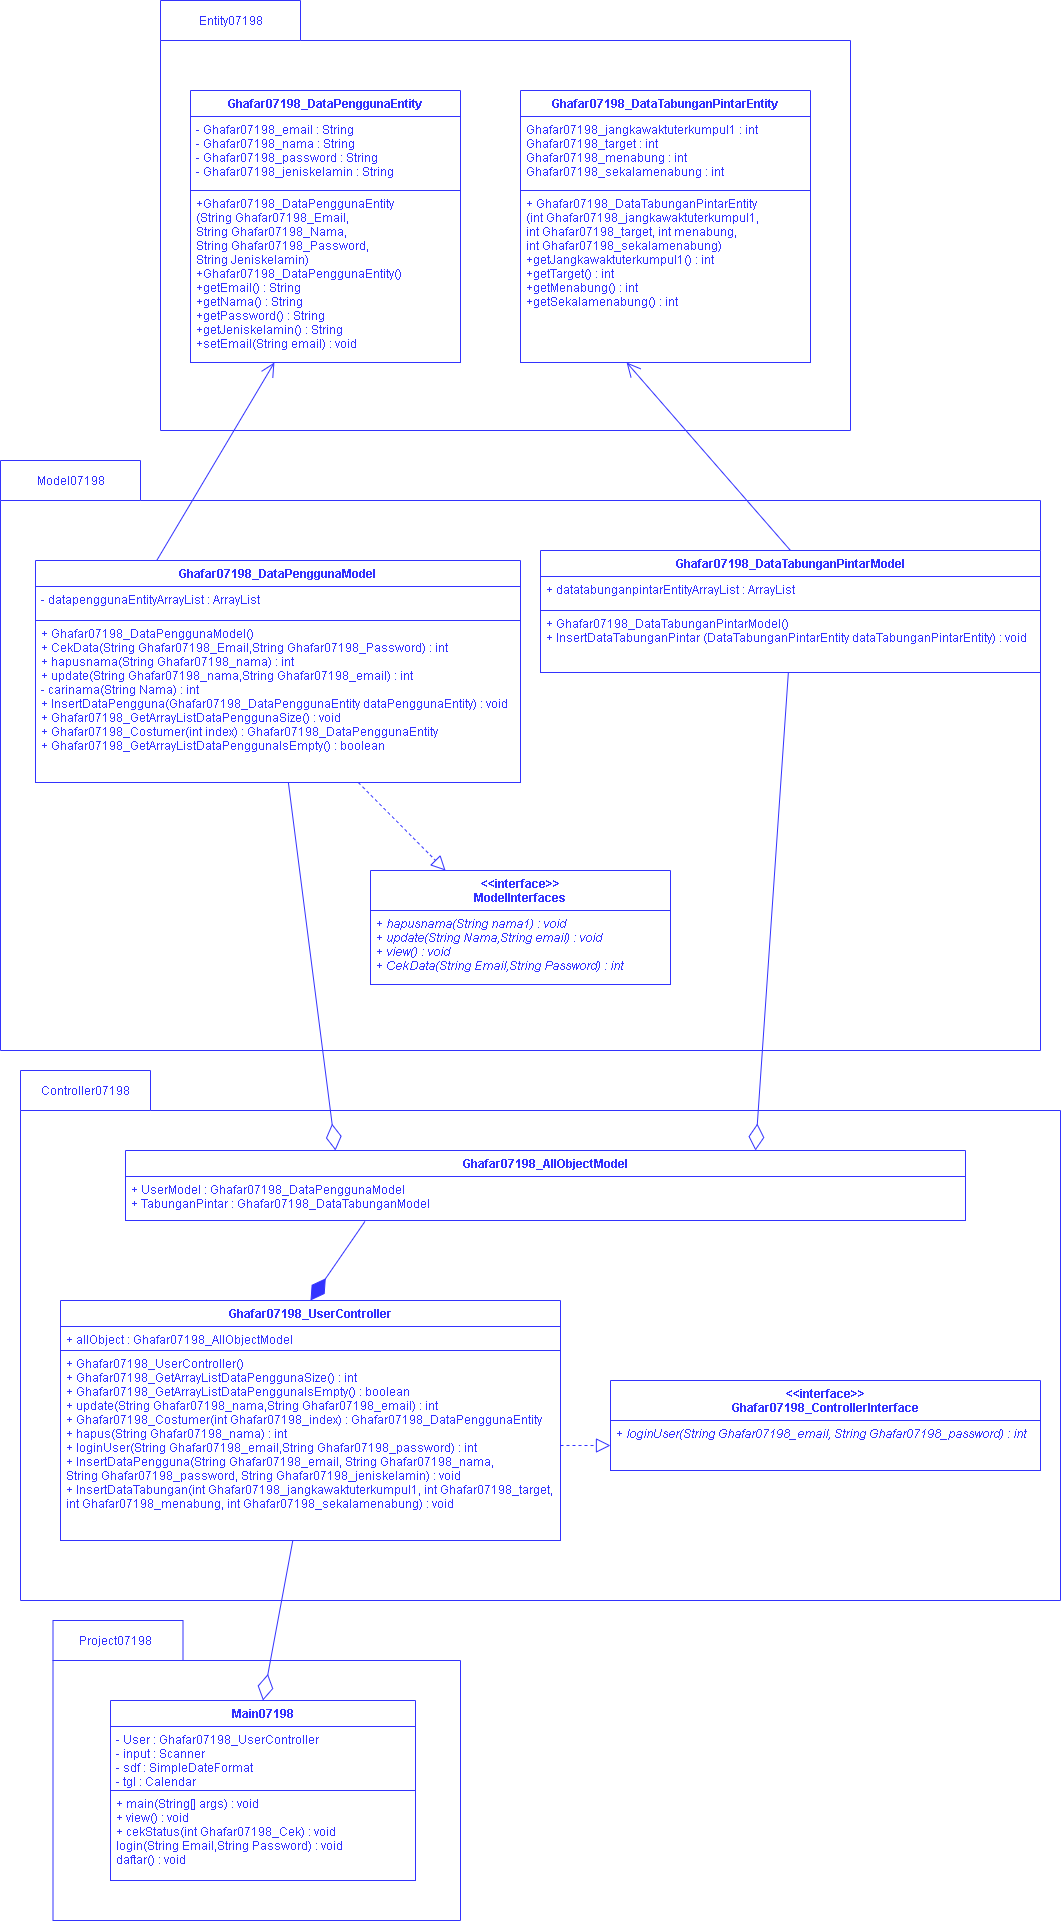

The diagram above was exported from draw.io. Its source (the exported page's mxGraphModel, read from the mxfile embedded in the PNG):
<mxGraphModel dx="1936" dy="636" grid="1" gridSize="10" guides="1" tooltips="1" connect="1" arrows="1" fold="1" page="1" pageScale="1" pageWidth="850" pageHeight="1100" math="0" shadow="0">
  <root>
    <mxCell id="0" />
    <mxCell id="1" parent="0" />
    <mxCell id="mm7w4Q1zZ4GuDYfAY9xb-1" value="" style="shape=folder;fontStyle=1;spacingTop=10;tabWidth=140;tabHeight=40;tabPosition=left;html=1;strokeColor=#3333FF;" parent="1" vertex="1">
      <mxGeometry x="-40" y="110" width="690" height="430" as="geometry" />
    </mxCell>
    <mxCell id="mm7w4Q1zZ4GuDYfAY9xb-2" value="&lt;font color=&quot;#3333ff&quot;&gt;Entity07198&lt;/font&gt;" style="text;html=1;align=center;verticalAlign=middle;resizable=0;points=[];autosize=1;strokeColor=#FFFFFF;" parent="1" vertex="1">
      <mxGeometry x="-10" y="120" width="80" height="20" as="geometry" />
    </mxCell>
    <mxCell id="mm7w4Q1zZ4GuDYfAY9xb-3" value="Ghafar07198_DataPenggunaEntity" style="swimlane;fontStyle=1;align=center;verticalAlign=top;childLayout=stackLayout;horizontal=1;startSize=26;horizontalStack=0;resizeParent=1;resizeParentMax=0;resizeLast=0;collapsible=1;marginBottom=0;strokeColor=#3333FF;fontColor=#3333FF;" parent="1" vertex="1">
      <mxGeometry x="-10" y="200" width="270" height="272" as="geometry" />
    </mxCell>
    <mxCell id="mm7w4Q1zZ4GuDYfAY9xb-4" value="- Ghafar07198_email : String&#10;- Ghafar07198_nama : String&#10;- Ghafar07198_password : String&#10;- Ghafar07198_jeniskelamin : String" style="text;fillColor=none;align=left;verticalAlign=top;spacingLeft=4;spacingRight=4;overflow=hidden;rotatable=0;points=[[0,0.5],[1,0.5]];portConstraint=eastwest;strokeColor=#3333FF;fontColor=#3333FF;" parent="mm7w4Q1zZ4GuDYfAY9xb-3" vertex="1">
      <mxGeometry y="26" width="270" height="74" as="geometry" />
    </mxCell>
    <mxCell id="mm7w4Q1zZ4GuDYfAY9xb-6" value="+Ghafar07198_DataPenggunaEntity&#10;(String Ghafar07198_Email, &#10;String Ghafar07198_Nama, &#10;String Ghafar07198_Password, &#10;String Jeniskelamin)&#10;+Ghafar07198_DataPenggunaEntity()&#10;+getEmail() : String&#10;+getNama() : String&#10;+getPassword() : String&#10;+getJeniskelamin() : String&#10;+setEmail(String email) : void" style="text;fillColor=none;align=left;verticalAlign=top;spacingLeft=4;spacingRight=4;overflow=hidden;rotatable=0;points=[[0,0.5],[1,0.5]];portConstraint=eastwest;strokeColor=#3333FF;fontColor=#3333FF;" parent="mm7w4Q1zZ4GuDYfAY9xb-3" vertex="1">
      <mxGeometry y="100" width="270" height="172" as="geometry" />
    </mxCell>
    <mxCell id="mm7w4Q1zZ4GuDYfAY9xb-7" value="Ghafar07198_DataTabunganPintarEntity" style="swimlane;fontStyle=1;align=center;verticalAlign=top;childLayout=stackLayout;horizontal=1;startSize=26;horizontalStack=0;resizeParent=1;resizeParentMax=0;resizeLast=0;collapsible=1;marginBottom=0;strokeColor=#3333FF;fontColor=#3333FF;" parent="1" vertex="1">
      <mxGeometry x="320" y="200" width="290" height="272" as="geometry" />
    </mxCell>
    <mxCell id="mm7w4Q1zZ4GuDYfAY9xb-8" value="Ghafar07198_jangkawaktuterkumpul1 : int&#10;Ghafar07198_target : int&#10;Ghafar07198_menabung : int&#10;Ghafar07198_sekalamenabung : int" style="text;fillColor=none;align=left;verticalAlign=top;spacingLeft=4;spacingRight=4;overflow=hidden;rotatable=0;points=[[0,0.5],[1,0.5]];portConstraint=eastwest;strokeColor=#3333FF;fontColor=#3333FF;" parent="mm7w4Q1zZ4GuDYfAY9xb-7" vertex="1">
      <mxGeometry y="26" width="290" height="74" as="geometry" />
    </mxCell>
    <mxCell id="mm7w4Q1zZ4GuDYfAY9xb-10" value="+ Ghafar07198_DataTabunganPintarEntity&#10;(int Ghafar07198_jangkawaktuterkumpul1, &#10;int Ghafar07198_target, int menabung, &#10;int Ghafar07198_sekalamenabung)&#10;+getJangkawaktuterkumpul1() : int &#10;+getTarget() : int&#10;+getMenabung() : int&#10;+getSekalamenabung() : int" style="text;fillColor=none;align=left;verticalAlign=top;spacingLeft=4;spacingRight=4;overflow=hidden;rotatable=0;points=[[0,0.5],[1,0.5]];portConstraint=eastwest;strokeColor=#3333FF;fontColor=#3333FF;" parent="mm7w4Q1zZ4GuDYfAY9xb-7" vertex="1">
      <mxGeometry y="100" width="290" height="172" as="geometry" />
    </mxCell>
    <mxCell id="mm7w4Q1zZ4GuDYfAY9xb-11" value="" style="shape=folder;fontStyle=1;spacingTop=10;tabWidth=140;tabHeight=40;tabPosition=left;html=1;strokeColor=#3333FF;" parent="1" vertex="1">
      <mxGeometry x="-200" y="570" width="1040" height="590" as="geometry" />
    </mxCell>
    <mxCell id="mm7w4Q1zZ4GuDYfAY9xb-12" value="&lt;font color=&quot;#3333ff&quot;&gt;Model07198&lt;/font&gt;" style="text;html=1;align=center;verticalAlign=middle;resizable=0;points=[];autosize=1;strokeColor=#FFFFFF;" parent="1" vertex="1">
      <mxGeometry x="-170" y="580" width="80" height="20" as="geometry" />
    </mxCell>
    <mxCell id="mm7w4Q1zZ4GuDYfAY9xb-17" value="Ghafar07198_DataTabunganPintarModel" style="swimlane;fontStyle=1;align=center;verticalAlign=top;childLayout=stackLayout;horizontal=1;startSize=26;horizontalStack=0;resizeParent=1;resizeParentMax=0;resizeLast=0;collapsible=1;marginBottom=0;strokeColor=#3333FF;fontColor=#3333FF;" parent="1" vertex="1">
      <mxGeometry x="340" y="660" width="500" height="122" as="geometry" />
    </mxCell>
    <mxCell id="mm7w4Q1zZ4GuDYfAY9xb-18" value="+ datatabunganpintarEntityArrayList : ArrayList" style="text;fillColor=none;align=left;verticalAlign=top;spacingLeft=4;spacingRight=4;overflow=hidden;rotatable=0;points=[[0,0.5],[1,0.5]];portConstraint=eastwest;strokeColor=#3333FF;fontColor=#3333FF;" parent="mm7w4Q1zZ4GuDYfAY9xb-17" vertex="1">
      <mxGeometry y="26" width="500" height="34" as="geometry" />
    </mxCell>
    <mxCell id="mm7w4Q1zZ4GuDYfAY9xb-20" value="+ Ghafar07198_DataTabunganPintarModel()&#10;+ InsertDataTabunganPintar (DataTabunganPintarEntity dataTabunganPintarEntity) : void" style="text;fillColor=none;align=left;verticalAlign=top;spacingLeft=4;spacingRight=4;overflow=hidden;rotatable=0;points=[[0,0.5],[1,0.5]];portConstraint=eastwest;strokeColor=#3333FF;fontColor=#3333FF;" parent="mm7w4Q1zZ4GuDYfAY9xb-17" vertex="1">
      <mxGeometry y="60" width="500" height="62" as="geometry" />
    </mxCell>
    <mxCell id="mm7w4Q1zZ4GuDYfAY9xb-13" value="Ghafar07198_DataPenggunaModel" style="swimlane;fontStyle=1;align=center;verticalAlign=top;childLayout=stackLayout;horizontal=1;startSize=26;horizontalStack=0;resizeParent=1;resizeParentMax=0;resizeLast=0;collapsible=1;marginBottom=0;strokeColor=#3333FF;fontColor=#3333FF;" parent="1" vertex="1">
      <mxGeometry x="-165" y="670" width="485" height="222" as="geometry" />
    </mxCell>
    <mxCell id="mm7w4Q1zZ4GuDYfAY9xb-14" value="- datapenggunaEntityArrayList : ArrayList" style="text;fillColor=none;align=left;verticalAlign=top;spacingLeft=4;spacingRight=4;overflow=hidden;rotatable=0;points=[[0,0.5],[1,0.5]];portConstraint=eastwest;strokeColor=#3333FF;fontColor=#3333FF;" parent="mm7w4Q1zZ4GuDYfAY9xb-13" vertex="1">
      <mxGeometry y="26" width="485" height="34" as="geometry" />
    </mxCell>
    <mxCell id="mm7w4Q1zZ4GuDYfAY9xb-16" value="+ Ghafar07198_DataPenggunaModel()&#10;+ CekData(String Ghafar07198_Email,String Ghafar07198_Password) : int&#10;+ hapusnama(String Ghafar07198_nama) : int&#10;+ update(String Ghafar07198_nama,String Ghafar07198_email) : int&#10;- carinama(String Nama) : int&#10;+ InsertDataPengguna(Ghafar07198_DataPenggunaEntity dataPenggunaEntity) : void&#10;+ Ghafar07198_GetArrayListDataPenggunaSize() : void&#10;+ Ghafar07198_Costumer(int index) : Ghafar07198_DataPenggunaEntity&#10;+ Ghafar07198_GetArrayListDataPenggunaIsEmpty() : boolean" style="text;fillColor=none;align=left;verticalAlign=top;spacingLeft=4;spacingRight=4;overflow=hidden;rotatable=0;points=[[0,0.5],[1,0.5]];portConstraint=eastwest;strokeColor=#3333FF;fontColor=#3333FF;" parent="mm7w4Q1zZ4GuDYfAY9xb-13" vertex="1">
      <mxGeometry y="60" width="485" height="162" as="geometry" />
    </mxCell>
    <mxCell id="mm7w4Q1zZ4GuDYfAY9xb-21" value="&lt;&lt;interface&gt;&gt;&#10;ModelInterfaces&#10;" style="swimlane;fontStyle=1;align=center;verticalAlign=top;childLayout=stackLayout;horizontal=1;startSize=40;horizontalStack=0;resizeParent=1;resizeParentMax=0;resizeLast=0;collapsible=1;marginBottom=0;strokeColor=#3333FF;fontColor=#3333FF;" parent="1" vertex="1">
      <mxGeometry x="170" y="980" width="300" height="114" as="geometry" />
    </mxCell>
    <mxCell id="mm7w4Q1zZ4GuDYfAY9xb-22" value="+ hapusnama(String nama1) : void&#10;+ update(String Nama,String email) : void&#10;+ view() : void&#10;+ CekData(String Email,String Password) : int" style="text;fillColor=none;align=left;verticalAlign=top;spacingLeft=4;spacingRight=4;overflow=hidden;rotatable=0;points=[[0,0.5],[1,0.5]];portConstraint=eastwest;strokeColor=#3333FF;fontColor=#3333FF;fontStyle=2" parent="mm7w4Q1zZ4GuDYfAY9xb-21" vertex="1">
      <mxGeometry y="40" width="300" height="74" as="geometry" />
    </mxCell>
    <mxCell id="mm7w4Q1zZ4GuDYfAY9xb-25" value="" style="shape=folder;fontStyle=1;spacingTop=10;tabWidth=130;tabHeight=40;tabPosition=left;html=1;strokeColor=#3333FF;" parent="1" vertex="1">
      <mxGeometry x="-147.5" y="1730" width="407.5" height="300" as="geometry" />
    </mxCell>
    <mxCell id="mm7w4Q1zZ4GuDYfAY9xb-26" value="&lt;font color=&quot;#3333ff&quot;&gt;Project07198&lt;/font&gt;" style="text;html=1;align=center;verticalAlign=middle;resizable=0;points=[];autosize=1;strokeColor=#FFFFFF;" parent="1" vertex="1">
      <mxGeometry x="-130" y="1740" width="90" height="20" as="geometry" />
    </mxCell>
    <mxCell id="mm7w4Q1zZ4GuDYfAY9xb-31" value="" style="endArrow=open;endFill=1;endSize=12;html=1;exitX=0.25;exitY=0;exitDx=0;exitDy=0;strokeColor=#3333FF;" parent="1" source="mm7w4Q1zZ4GuDYfAY9xb-13" target="mm7w4Q1zZ4GuDYfAY9xb-6" edge="1">
      <mxGeometry width="160" relative="1" as="geometry">
        <mxPoint x="270" y="520" as="sourcePoint" />
        <mxPoint x="430" y="520" as="targetPoint" />
      </mxGeometry>
    </mxCell>
    <mxCell id="mm7w4Q1zZ4GuDYfAY9xb-32" value="" style="endArrow=open;endFill=1;endSize=12;html=1;entryX=0.366;entryY=1;entryDx=0;entryDy=0;entryPerimeter=0;exitX=0.5;exitY=0;exitDx=0;exitDy=0;strokeColor=#3333FF;" parent="1" source="mm7w4Q1zZ4GuDYfAY9xb-17" target="mm7w4Q1zZ4GuDYfAY9xb-10" edge="1">
      <mxGeometry width="160" relative="1" as="geometry">
        <mxPoint x="270" y="520" as="sourcePoint" />
        <mxPoint x="430" y="520" as="targetPoint" />
      </mxGeometry>
    </mxCell>
    <mxCell id="mm7w4Q1zZ4GuDYfAY9xb-33" value="" style="endArrow=block;dashed=1;endFill=0;endSize=12;html=1;entryX=0.25;entryY=0;entryDx=0;entryDy=0;strokeColor=#3333FF;" parent="1" source="mm7w4Q1zZ4GuDYfAY9xb-16" target="mm7w4Q1zZ4GuDYfAY9xb-21" edge="1">
      <mxGeometry width="160" relative="1" as="geometry">
        <mxPoint x="270" y="930" as="sourcePoint" />
        <mxPoint x="430" y="930" as="targetPoint" />
      </mxGeometry>
    </mxCell>
    <mxCell id="7U98EiiLDH4QQl49lA8P-1" value="" style="shape=folder;fontStyle=1;spacingTop=10;tabWidth=130;tabHeight=40;tabPosition=left;html=1;strokeColor=#3333FF;" vertex="1" parent="1">
      <mxGeometry x="-180" y="1180" width="1040" height="530" as="geometry" />
    </mxCell>
    <mxCell id="7U98EiiLDH4QQl49lA8P-17" value="" style="endArrow=diamondThin;endFill=1;endSize=24;html=1;entryX=0.5;entryY=0;entryDx=0;entryDy=0;strokeColor=#3333FF;exitX=0.285;exitY=1.023;exitDx=0;exitDy=0;exitPerimeter=0;" edge="1" parent="1" source="7U98EiiLDH4QQl49lA8P-8" target="7U98EiiLDH4QQl49lA8P-13">
      <mxGeometry width="160" relative="1" as="geometry">
        <mxPoint x="180" y="1310" as="sourcePoint" />
        <mxPoint x="440" y="1330" as="targetPoint" />
      </mxGeometry>
    </mxCell>
    <mxCell id="7U98EiiLDH4QQl49lA8P-18" value="" style="endArrow=block;dashed=1;endFill=0;endSize=12;html=1;entryX=0;entryY=0.5;entryDx=0;entryDy=0;strokeColor=#3333FF;exitX=1;exitY=0.5;exitDx=0;exitDy=0;" edge="1" parent="1" source="7U98EiiLDH4QQl49lA8P-16" target="7U98EiiLDH4QQl49lA8P-12">
      <mxGeometry width="160" relative="1" as="geometry">
        <mxPoint x="350" y="1455" as="sourcePoint" />
        <mxPoint x="440" y="1430" as="targetPoint" />
      </mxGeometry>
    </mxCell>
    <mxCell id="7U98EiiLDH4QQl49lA8P-19" value="" style="endArrow=diamondThin;endFill=0;endSize=24;html=1;entryX=0.5;entryY=0;entryDx=0;entryDy=0;strokeColor=#3333FF;" edge="1" parent="1" source="7U98EiiLDH4QQl49lA8P-16" target="mm7w4Q1zZ4GuDYfAY9xb-27">
      <mxGeometry width="160" relative="1" as="geometry">
        <mxPoint x="280" y="1690" as="sourcePoint" />
        <mxPoint x="440" y="1690" as="targetPoint" />
      </mxGeometry>
    </mxCell>
    <mxCell id="7U98EiiLDH4QQl49lA8P-20" value="Controller07198" style="text;html=1;align=center;verticalAlign=middle;resizable=0;points=[];autosize=1;fontColor=#3333FF;" vertex="1" parent="1">
      <mxGeometry x="-165" y="1190" width="100" height="20" as="geometry" />
    </mxCell>
    <mxCell id="7U98EiiLDH4QQl49lA8P-13" value="Ghafar07198_UserController" style="swimlane;fontStyle=1;align=center;verticalAlign=top;childLayout=stackLayout;horizontal=1;startSize=26;horizontalStack=0;resizeParent=1;resizeParentMax=0;resizeLast=0;collapsible=1;marginBottom=0;strokeColor=#3333FF;fontColor=#3333FF;" vertex="1" parent="1">
      <mxGeometry x="-140" y="1410" width="500" height="240" as="geometry" />
    </mxCell>
    <mxCell id="7U98EiiLDH4QQl49lA8P-14" value="+ allObject : Ghafar07198_AllObjectModel" style="text;fillColor=none;align=left;verticalAlign=top;spacingLeft=4;spacingRight=4;overflow=hidden;rotatable=0;points=[[0,0.5],[1,0.5]];portConstraint=eastwest;strokeColor=#3333FF;fontColor=#3333FF;" vertex="1" parent="7U98EiiLDH4QQl49lA8P-13">
      <mxGeometry y="26" width="500" height="24" as="geometry" />
    </mxCell>
    <mxCell id="7U98EiiLDH4QQl49lA8P-16" value="+ Ghafar07198_UserController() &#10;+ Ghafar07198_GetArrayListDataPenggunaSize() : int&#10;+ Ghafar07198_GetArrayListDataPenggunaIsEmpty() : boolean&#10;+ update(String Ghafar07198_nama,String Ghafar07198_email) : int&#10;+ Ghafar07198_Costumer(int Ghafar07198_index) : Ghafar07198_DataPenggunaEntity&#10;+ hapus(String Ghafar07198_nama) : int&#10;+ loginUser(String Ghafar07198_email,String Ghafar07198_password) : int&#10;+ InsertDataPengguna(String Ghafar07198_email, String Ghafar07198_nama, &#10;String Ghafar07198_password, String Ghafar07198_jeniskelamin) : void&#10;+ InsertDataTabungan(int Ghafar07198_jangkawaktuterkumpul1, int Ghafar07198_target, &#10;int Ghafar07198_menabung, int Ghafar07198_sekalamenabung) : void" style="text;fillColor=none;align=left;verticalAlign=top;spacingLeft=4;spacingRight=4;overflow=hidden;rotatable=0;points=[[0,0.5],[1,0.5]];portConstraint=eastwest;strokeColor=#3333FF;fontColor=#3333FF;" vertex="1" parent="7U98EiiLDH4QQl49lA8P-13">
      <mxGeometry y="50" width="500" height="190" as="geometry" />
    </mxCell>
    <mxCell id="7U98EiiLDH4QQl49lA8P-9" value="&lt;&lt;interface&gt;&gt;&#10;Ghafar07198_ControllerInterface&#10;" style="swimlane;fontStyle=1;align=center;verticalAlign=top;childLayout=stackLayout;horizontal=1;startSize=40;horizontalStack=0;resizeParent=1;resizeParentMax=0;resizeLast=0;collapsible=1;marginBottom=0;strokeColor=#3333FF;fontColor=#3333FF;" vertex="1" parent="1">
      <mxGeometry x="410" y="1490" width="430" height="90" as="geometry" />
    </mxCell>
    <mxCell id="7U98EiiLDH4QQl49lA8P-12" value="+ loginUser(String Ghafar07198_email, String Ghafar07198_password) : int" style="text;fillColor=none;align=left;verticalAlign=top;spacingLeft=4;spacingRight=4;overflow=hidden;rotatable=0;points=[[0,0.5],[1,0.5]];portConstraint=eastwest;strokeColor=#3333FF;fontColor=#3333FF;fontStyle=2" vertex="1" parent="7U98EiiLDH4QQl49lA8P-9">
      <mxGeometry y="40" width="430" height="50" as="geometry" />
    </mxCell>
    <mxCell id="mm7w4Q1zZ4GuDYfAY9xb-27" value="Main07198" style="swimlane;fontStyle=1;align=center;verticalAlign=top;childLayout=stackLayout;horizontal=1;startSize=26;horizontalStack=0;resizeParent=1;resizeParentMax=0;resizeLast=0;collapsible=1;marginBottom=0;strokeColor=#3333FF;fontColor=#3333FF;" parent="1" vertex="1">
      <mxGeometry x="-90" y="1810" width="305" height="180" as="geometry" />
    </mxCell>
    <mxCell id="mm7w4Q1zZ4GuDYfAY9xb-28" value="- User : Ghafar07198_UserController&#10;- input : Scanner&#10;- sdf : SimpleDateFormat&#10;- tgl : Calendar" style="text;fillColor=none;align=left;verticalAlign=top;spacingLeft=4;spacingRight=4;overflow=hidden;rotatable=0;points=[[0,0.5],[1,0.5]];portConstraint=eastwest;strokeColor=#3333FF;fontColor=#3333FF;" parent="mm7w4Q1zZ4GuDYfAY9xb-27" vertex="1">
      <mxGeometry y="26" width="305" height="64" as="geometry" />
    </mxCell>
    <mxCell id="mm7w4Q1zZ4GuDYfAY9xb-30" value="+ main(String[] args) : void&#10;+ view() : void&#10;+ cekStatus(int Ghafar07198_Cek) : void&#10;login(String Email,String Password) : void&#10;daftar() : void " style="text;fillColor=none;align=left;verticalAlign=top;spacingLeft=4;spacingRight=4;overflow=hidden;rotatable=0;points=[[0,0.5],[1,0.5]];portConstraint=eastwest;strokeColor=#3333FF;fontColor=#3333FF;" parent="mm7w4Q1zZ4GuDYfAY9xb-27" vertex="1">
      <mxGeometry y="90" width="305" height="90" as="geometry" />
    </mxCell>
    <mxCell id="7U98EiiLDH4QQl49lA8P-22" value="" style="endArrow=diamondThin;endFill=0;endSize=24;html=1;strokeColor=#3333FF;fontColor=#3333FF;entryX=0.25;entryY=0;entryDx=0;entryDy=0;" edge="1" parent="1" source="mm7w4Q1zZ4GuDYfAY9xb-16" target="7U98EiiLDH4QQl49lA8P-5">
      <mxGeometry width="160" relative="1" as="geometry">
        <mxPoint x="-33" y="900" as="sourcePoint" />
        <mxPoint x="330" y="1060" as="targetPoint" />
      </mxGeometry>
    </mxCell>
    <mxCell id="7U98EiiLDH4QQl49lA8P-5" value="Ghafar07198_AllObjectModel" style="swimlane;fontStyle=1;align=center;verticalAlign=top;childLayout=stackLayout;horizontal=1;startSize=26;horizontalStack=0;resizeParent=1;resizeParentMax=0;resizeLast=0;collapsible=1;marginBottom=0;strokeColor=#3333FF;fontColor=#3333FF;" vertex="1" parent="1">
      <mxGeometry x="-75" y="1260" width="840" height="70" as="geometry" />
    </mxCell>
    <mxCell id="7U98EiiLDH4QQl49lA8P-8" value="+ UserModel : Ghafar07198_DataPenggunaModel&#10;+ TabunganPintar : Ghafar07198_DataTabunganModel" style="text;fillColor=none;align=left;verticalAlign=top;spacingLeft=4;spacingRight=4;overflow=hidden;rotatable=0;points=[[0,0.5],[1,0.5]];portConstraint=eastwest;strokeColor=#3333FF;fontColor=#3333FF;" vertex="1" parent="7U98EiiLDH4QQl49lA8P-5">
      <mxGeometry y="26" width="840" height="44" as="geometry" />
    </mxCell>
    <mxCell id="7U98EiiLDH4QQl49lA8P-23" value="" style="endArrow=diamondThin;endFill=0;endSize=24;html=1;strokeColor=#3333FF;fontColor=#3333FF;entryX=0.75;entryY=0;entryDx=0;entryDy=0;" edge="1" parent="1" source="mm7w4Q1zZ4GuDYfAY9xb-20" target="7U98EiiLDH4QQl49lA8P-5">
      <mxGeometry width="160" relative="1" as="geometry">
        <mxPoint x="170" y="1020" as="sourcePoint" />
        <mxPoint x="330" y="1020" as="targetPoint" />
      </mxGeometry>
    </mxCell>
  </root>
</mxGraphModel>